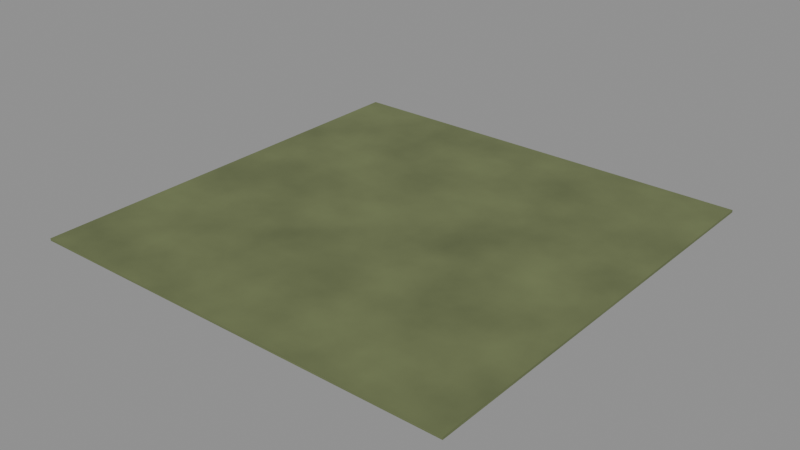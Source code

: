 # Source: 00000.blend  (saved by Blender 4.5.90; exported with 4.5.12 LTS)
import bpy
from mathutils import Matrix  # noqa: F401  (used for matrix-valued properties, if any)

bpy.ops.wm.read_factory_settings(use_empty=True)
scene = bpy.context.scene
scene.name = 'Scene'

# ---- materials (node trees are filled in below, after node groups)
mat_world_soil = bpy.data.materials.new('world/Soil')
mat_world_soil.diffuse_color = (0.2, 0.24, 0.1, 1.0)

# ---- material node trees
mat_world_soil.use_nodes = True; mat_world_soil.node_tree.nodes.clear()
_N = mat_world_soil.node_tree.nodes; _L = mat_world_soil.node_tree.links
n0 = _N.new('ShaderNodeBsdfPrincipled'); n0.name = 'Principled BSDF'; n0.location = (-200, 100)
n0.inputs[2].default_value = 0.8
n1 = _N.new('ShaderNodeOutputMaterial'); n1.name = 'Material Output'; n1.location = (200, 100)
n2 = _N.new('ShaderNodeTexNoise'); n2.name = 'Noise Texture'; n2.location = (0, 0)
n2.inputs[3].default_value = 4.0
n3 = _N.new('ShaderNodeValToRGB'); n3.name = 'Color Ramp'; n3.location = (0, 0)
while len(n3.color_ramp.elements) > 1: n3.color_ramp.elements.remove(n3.color_ramp.elements[-1])
n3.color_ramp.elements[0].position = 0.0; n3.color_ramp.elements[0].color = (0.08, 0.096, 0.04, 1.0)
_e = n3.color_ramp.elements.new(1.0); _e.color = (0.2, 0.24, 0.1, 1.0)
n4 = _N.new('ShaderNodeBump'); n4.name = 'Bump'; n4.location = (0, 0)
n4.inputs[0].default_value = 0.2
n4.inputs[1].default_value = 0.035
_L.new(n0.outputs[0], n1.inputs[0])
_L.new(n2.outputs[0], n3.inputs[0])
_L.new(n3.outputs[0], n0.inputs[0])
_L.new(n2.outputs[0], n4.inputs[3])
_L.new(n4.outputs[0], n0.inputs[5])
n1.is_active_output = True

# ---- meshes
me_world_ground = bpy.data.meshes.new('world/Ground')
me_world_ground.from_pydata([(-90.0, -90.0, -1.2), (90.0, -90.0, -1.2), (90.0, 90.0, -1.2), (-90.0, 90.0, -1.2), (-90.0, -90.0, -0.2), (90.0, -90.0, -0.2), (90.0, 90.0, -0.2), (-90.0, 90.0, -0.2)], [], [(0, 3, 2, 1), (4, 5, 6, 7), (0, 1, 5, 4), (1, 2, 6, 5), (2, 3, 7, 6), (3, 0, 4, 7)])
me_world_ground.materials.append(mat_world_soil)
me_world_ground.update()

# ---- objects
ob_world_ground = bpy.data.objects.new('world/Ground', me_world_ground)

# ---- transforms, parenting, visibility, modifiers, constraints
ob_world_ground.location = (0.0, 0.0, 0.0)

# ---- collection membership
scene.collection.objects.link(ob_world_ground)

# ---- scene / render settings (as saved in the file)
scene.frame_start = 1; scene.frame_end = 250; scene.frame_set(1)
scene.render.engine = 'BLENDER_EEVEE_NEXT'
bpy.context.view_layer.update()

# ---- added for rendering (the .blend has no active camera and no usable light): camera, sun + grey world if the file has none
cam_auto = bpy.data.cameras.new('AutoCamera')
cam_auto.lens = 50.0
cam_auto.sensor_width = 36.0
cam_auto.clip_end = 4133.46
ob_auto_camera = bpy.data.objects.new('AutoCamera', cam_auto)
scene.collection.objects.link(ob_auto_camera)
ob_auto_camera.location = (235.526, -282.631, 187.72)
ob_auto_camera.rotation_euler = (1.09748, -7.21219e-08, 0.694738)
scene.camera = ob_auto_camera
light_auto_sun = bpy.data.lights.new('AutoSun', 'SUN')
light_auto_sun.energy = 3.0
light_auto_sun.angle = 0.0523599
ob_auto_sun = bpy.data.objects.new('AutoSun', light_auto_sun)
scene.collection.objects.link(ob_auto_sun)
ob_auto_sun.rotation_euler = (0.872665, 0.174533, 0.523599)
if scene.world is None:
    world_auto = bpy.data.worlds.new('AutoWorld')
    world_auto.color = (0.3, 0.3, 0.3)
    scene.world = world_auto
bpy.context.view_layer.update()
